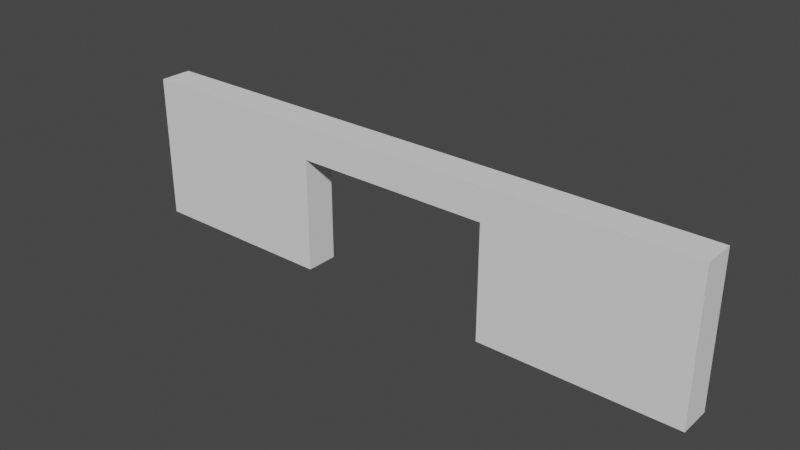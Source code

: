 # Source: arcnew.blend  (saved by Blender 2.93.21; exported with 4.5.12 LTS)
import bpy
from mathutils import Matrix  # noqa: F401  (used for matrix-valued properties, if any)

bpy.ops.wm.read_factory_settings(use_empty=True)
scene = bpy.context.scene
scene.name = 'Scene'

# ---- collections
col_collection = bpy.data.collections.new('Collection'); scene.collection.children.link(col_collection)

# ---- world
world_world = bpy.data.worlds.new('World'); scene.world = world_world
world_world.use_nodes = True; world_world.node_tree.nodes.clear()
_N = world_world.node_tree.nodes; _L = world_world.node_tree.links
n0 = _N.new('ShaderNodeOutputWorld'); n0.name = 'World Output'; n0.location = (300, 300)
n1 = _N.new('ShaderNodeBackground'); n1.name = 'Background'; n1.location = (10, 300)
n1.inputs[0].default_value = (0.05088, 0.05088, 0.05088, 1.0)
_L.new(n1.outputs[0], n0.inputs[0])
n0.is_active_output = True
world_world.color = (0.05088, 0.05088, 0.05088)
world_world.use_sun_shadow = False
world_world.sun_shadow_jitter_overblur = 0.0

# ---- meshes
me_cube_008 = bpy.data.meshes.new('Cube.008')
me_cube_008.from_pydata([(-1.0, -1.0, 1.0), (-1.0, 1.0, 1.0), (1.0, -1.0, 1.0), (1.0, 1.0, 1.0), (-0.3333, -1.0, -1.0), (0.3333, -1.0, -1.0), (0.3333, 1.0, -1.0), (-0.3333, 1.0, -1.0), (-1.0, -1.0, -8.0), (-1.0, 1.0, -8.0), (-0.3333, -1.0, -8.0), (-0.3333, 1.0, -8.0), (1.0, -1.0, -8.0), (1.0, 1.0, -8.0), (0.3333, -1.0, -8.0), (0.3333, 1.0, -8.0), (-0.3333, 1.0, 1.0), (0.3333, 1.0, 1.0), (0.3333, -1.0, 1.0), (-0.3333, -1.0, 1.0), (-0.3333, 1.0, 1.0), (0.3333, 1.0, 1.0)], [], [(3, 17, 16, 1, 0, 19, 18, 2), (12, 14, 15, 13), (10, 8, 9, 11), (17, 3, 13, 15), (1, 16, 11, 9), (19, 0, 8, 10), (2, 18, 14, 12), (18, 19, 4, 5), (16, 17, 21, 20), (20, 21, 6, 7), (15, 14, 5, 6), (10, 11, 7, 4), (5, 4, 7, 6), (12, 13, 3, 2), (9, 8, 0, 1)])
_uv = me_cube_008.uv_layers.new(name='UVMap')
_uv.uv.foreach_set('vector', [0.5625, 0.5312, 0.7083, 0.5, 0.7917, 0.5, 0.75, 0.4844, 0.75, 0.6875, 0.7917, 0.75, 0.7083, 0.75, 0.5625, 0.75, 0.5, 0.75, 0.5417, 0.7917, 0.5417, 0.5625, 0.5, 0.5625, 0.5833, 0.8333, 0.625, 0.625, 0.625, 0.4688, 0.5833, 0.5625, 0.7083, 0.5, 0.5625, 0.5312, 0.5, 0.5625, 0.5417, 0.5625, 0.75, 0.4844, 0.7917, 0.5, 0.5833, 0.5625, 0.625, 0.4688, 0.7917, 0.75, 0.75, 0.6875, 0.625, 0.625, 0.5833, 0.8333, 0.5625, 0.75, 0.7083, 0.75, 0.5417, 0.7917, 0.5, 0.75, 0.7083, 0.75, 0.7917, 0.75, 0.6875, 0.7917, 0.625, 0.7708, 0.7917, 0.5, 0.7083, 0.5, 0.7083, 0.5, 0.7917, 0.5, 0.7917, 0.5, 0.7083, 0.5, 0.625, 0.651, 0.6875, 0.6615, 0.5417, 0.5625, 0.5417, 0.7917, 0.625, 0.7708, 0.625, 0.651, 0.5833, 0.8333, 0.5833, 0.5625, 0.6875, 0.6615, 0.6875, 0.7917, 0.625, 0.7708, 0.6875, 0.7917, 0.6875, 0.6615, 0.625, 0.651, 0.5, 0.75, 0.5, 0.5625, 0.5625, 0.5312, 0.5625, 0.75, 0.625, 0.4688, 0.625, 0.625, 0.75, 0.6875, 0.75, 0.4844])
me_cube_008.use_remesh_fix_poles = True
me_cube_008.use_remesh_preserve_attributes = False
me_cube_008.update()

# ---- objects
ob_cube = bpy.data.objects.new('Cube', me_cube_008)

# ---- transforms, parenting, visibility, modifiers, constraints
ob_cube.location = (0.0, 0.0, 8.0)
ob_cube.scale = (18.0, 1.0, 1.0)

# ---- collection membership
col_collection.objects.link(ob_cube)

# ---- scene / render settings (as saved in the file)
scene.frame_start = 1; scene.frame_end = 250; scene.frame_set(0)
scene.render.engine = 'BLENDER_EEVEE_NEXT'
scene.cycles.use_denoising = False
scene.cycles.samples = 128
scene.cycles.sampling_pattern = 'TABULATED_SOBOL'
scene.cycles.use_adaptive_sampling = False
scene.cycles.use_light_tree = False
scene.view_settings.view_transform = 'Filmic'
bpy.context.view_layer.update()

# ---- added for rendering (the .blend has no active camera and no usable light): camera, sun
cam_auto = bpy.data.cameras.new('AutoCamera')
cam_auto.lens = 50.0
cam_auto.sensor_width = 36.0
cam_auto.clip_end = 1000.0
ob_auto_camera = bpy.data.objects.new('AutoCamera', cam_auto)
scene.collection.objects.link(ob_auto_camera)
ob_auto_camera.location = (34.383, -41.2596, 32.0064)
ob_auto_camera.rotation_euler = (1.09748, -7.21219e-08, 0.694738)
scene.camera = ob_auto_camera
light_auto_sun = bpy.data.lights.new('AutoSun', 'SUN')
light_auto_sun.energy = 3.0
light_auto_sun.angle = 0.0523599
ob_auto_sun = bpy.data.objects.new('AutoSun', light_auto_sun)
scene.collection.objects.link(ob_auto_sun)
ob_auto_sun.rotation_euler = (0.872665, 0.174533, 0.523599)
bpy.context.view_layer.update()

